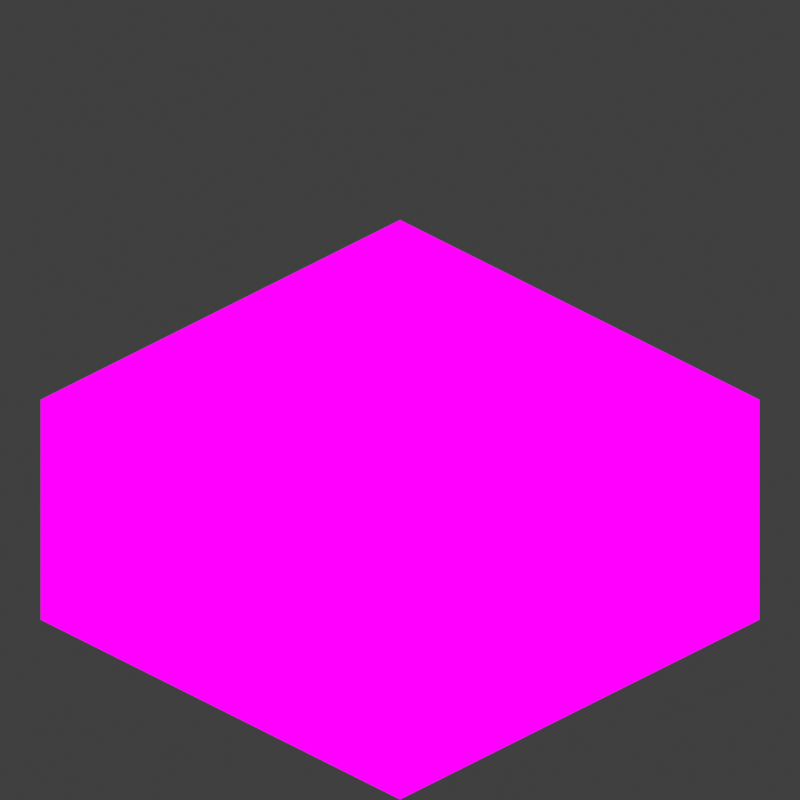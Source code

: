 # Source: slab.blend  (saved by Blender 2.93.20; exported with 4.5.12 LTS)
import bpy
from mathutils import Matrix  # noqa: F401  (used for matrix-valued properties, if any)

bpy.ops.wm.read_factory_settings(use_empty=True)
scene = bpy.context.scene
scene.name = 'Scene'

# ---- images (referenced by path relative to the original .blend; pixels are not part of the script)
import os
ASSET_DIR = os.environ.get("B2B_ASSET_DIR", "")  # directory of the original .blend (textures are referenced by path, not embedded)
HERE = os.path.dirname(os.path.abspath(__file__))  # packed textures are extracted next to this script under _unpacked/

def load_image(name, relpath, width, height, colorspace="sRGB"):
    """Load a texture the original file referenced (path relative to the .blend, or extracted next to this script)."""
    p = next((c for c in (os.path.join(HERE, relpath), os.path.join(ASSET_DIR, relpath)) if relpath and os.path.exists(c)), "")
    if p:
        img = bpy.data.images.load(p, check_existing=True)
        img.name = name
    else:  # same state as the original file: an image datablock whose file is absent (Cycles renders it pink)
        img = bpy.data.images.new(name, width, height)
        img.source = "FILE"
        img.filepath = "//" + (relpath or name)
    img.colorspace_settings.name = colorspace
    return img
img_missingno_png = load_image('missingno.png', 'missingno.png', 1024, 1024, 'sRGB')

# ---- materials (node trees are filled in below, after node groups)
mat_main = bpy.data.materials.new('MAIN')
mat_main.surface_render_method = 'BLENDED'
mat_main.blend_method = 'BLEND'
mat_main.use_transparency_overlap = False
mat_main.show_transparent_back = False
mat_main.use_backface_culling = True

# ---- material node trees
mat_main.use_nodes = True; mat_main.node_tree.nodes.clear()
_N = mat_main.node_tree.nodes; _L = mat_main.node_tree.links
n0 = _N.new('ShaderNodeValue'); n0.name = 'BrLeft'; n0.location = (-740, 140)
n0.label = 'Left'
n0.outputs[0].default_value = 1.0
n1 = _N.new('ShaderNodeValue'); n1.name = 'BrTop'; n1.location = (-740, 40)
n1.label = 'Top'
n1.outputs[0].default_value = 1.0
n2 = _N.new('ShaderNodeMix'); n2.name = 'Mix'; n2.location = (-300, 200)
n2.label = 'Right'
n2.data_type = 'RGBA'
n2.inputs[6].default_value = (0.0, 0.0, 0.0, 1.0)
n3 = _N.new('ShaderNodeMix'); n3.name = 'Mix.002'; n3.location = (-300, -160)
n3.label = 'Top'
n3.data_type = 'RGBA'
n3.inputs[6].default_value = (0.0, 0.0, 0.0, 1.0)
n4 = _N.new('ShaderNodeMix'); n4.name = 'Mix.001'; n4.location = (-300, 20)
n4.label = 'Left'
n4.data_type = 'RGBA'
n4.inputs[6].default_value = (0.0, 0.0, 0.0, 1.0)
n5 = _N.new('ShaderNodeMix'); n5.name = 'Mix.005'; n5.location = (160, -160)
n5.label = 'Top'
n5.data_type = 'RGBA'
n5.blend_type = 'MULTIPLY'
n5.inputs[0].default_value = 1.0
n6 = _N.new('ShaderNodeMix'); n6.name = 'Mix.003'; n6.location = (160, 200)
n6.label = 'Right'
n6.data_type = 'RGBA'
n6.blend_type = 'MULTIPLY'
n6.inputs[0].default_value = 1.0
n7 = _N.new('ShaderNodeMix'); n7.name = 'Mix.004'; n7.location = (160, 20)
n7.label = 'Left'
n7.data_type = 'RGBA'
n7.blend_type = 'MULTIPLY'
n7.inputs[0].default_value = 1.0
n8 = _N.new('ShaderNodeMix'); n8.name = 'Mix.007'; n8.location = (420, -20)
n8.data_type = 'RGBA'
n8.blend_type = 'ADD'
n8.inputs[0].default_value = 1.0
n9 = _N.new('ShaderNodeSeparateXYZ'); n9.name = 'Separate XYZ'; n9.location = (-300, 540)
n10 = _N.new('ShaderNodeNewGeometry'); n10.name = 'Geometry'; n10.location = (-460, 540)
n11 = _N.new('ShaderNodeMath'); n11.name = 'Math.002'; n11.location = (-120, 460)
n11.label = 'Top'
n11.hide = True
n11.operation = 'ABSOLUTE'
n11.use_clamp = True
n11.inputs[2].default_value = 0.0
n12 = _N.new('ShaderNodeTexImage'); n12.name = 'TexLeft'; n12.location = (-740, -320)
n12.label = 'Left'
n12.image = img_missingno_png
n12.interpolation = 'Closest'
n13 = _N.new('ShaderNodeTexImage'); n13.name = 'TexRight'; n13.location = (-740, -60)
n13.label = 'Right'
n13.image = img_missingno_png
n13.interpolation = 'Closest'
n14 = _N.new('ShaderNodeTexImage'); n14.name = 'TexTop'; n14.location = (-740, -580)
n14.label = 'Top'
n14.image = img_missingno_png
n14.interpolation = 'Closest'
n15 = _N.new('ShaderNodeMath'); n15.name = 'Math'; n15.location = (-120, 540)
n15.label = 'Right'
n15.hide = True
n15.operation = 'ABSOLUTE'
n15.use_clamp = True
n15.inputs[2].default_value = 0.0
n16 = _N.new('ShaderNodeMath'); n16.name = 'Math.001'; n16.location = (-120, 500)
n16.label = 'Left'
n16.hide = True
n16.operation = 'ABSOLUTE'
n16.use_clamp = True
n16.inputs[2].default_value = 0.0
n17 = _N.new('ShaderNodeOutputMaterial'); n17.name = 'Material Output'; n17.location = (1160, 220)
n17.target = 'CYCLES'
n18 = _N.new('ShaderNodeMath'); n18.name = 'Math.004'; n18.location = (160, -540)
n18.label = 'Left'
n18.operation = 'MULTIPLY'
n18.use_clamp = True
n18.inputs[2].default_value = 0.0
n19 = _N.new('ShaderNodeMath'); n19.name = 'Math.005'; n19.location = (160, -700)
n19.label = 'Top'
n19.operation = 'MULTIPLY'
n19.use_clamp = True
n19.inputs[2].default_value = 0.0
n20 = _N.new('ShaderNodeMath'); n20.name = 'Math.003'; n20.location = (160, -380)
n20.label = 'Right'
n20.operation = 'MULTIPLY'
n20.use_clamp = True
n20.inputs[2].default_value = 0.0
n21 = _N.new('ShaderNodeMath'); n21.name = 'Math.006'; n21.location = (420, -620)
n21.use_clamp = True
n21.inputs[2].default_value = 0.0
n22 = _N.new('ShaderNodeMath'); n22.name = 'Math.007'; n22.location = (600, -420)
n22.use_clamp = True
n22.inputs[2].default_value = 0.0
n23 = _N.new('ShaderNodeMix'); n23.name = 'Mix.006'; n23.location = (620, 200)
n23.data_type = 'RGBA'
n23.blend_type = 'ADD'
n23.inputs[0].default_value = 1.0
n24 = _N.new('ShaderNodeBsdfTransparent'); n24.name = 'Transparent BSDF'; n24.location = (660, -60)
n25 = _N.new('ShaderNodeMixShader'); n25.name = 'Mix Shader'; n25.location = (920, 0)
n26 = _N.new('ShaderNodeValue'); n26.name = 'BrRight'; n26.location = (-740, 240)
n26.label = 'Right'
n26.outputs[0].default_value = 1.0
n27 = _N.new('ShaderNodeOutputMaterial'); n27.name = 'Material Output.001'; n27.location = (0, 0)
n27.target = 'EEVEE'
n28 = _N.new('ShaderNodeMixShader'); n28.name = 'Mix Shader.001'; n28.location = (0, 0)
n28.label = 'Disable Shadow'
n28.hide = True
n29 = _N.new('ShaderNodeLightPath'); n29.name = 'Light Path'; n29.location = (0, 0)
n29.hide = True
n30 = _N.new('ShaderNodeBsdfTransparent'); n30.name = 'Transparent BSDF.001'; n30.location = (0, 0)
n30.hide = True
_L.new(n10.outputs[1], n9.inputs[0])
_L.new(n9.outputs[0], n15.inputs[0])
_L.new(n9.outputs[1], n16.inputs[0])
_L.new(n9.outputs[2], n11.inputs[0])
_L.new(n13.outputs[0], n2.inputs[7])
_L.new(n0.outputs[0], n4.inputs[0])
_L.new(n12.outputs[0], n4.inputs[7])
_L.new(n1.outputs[0], n3.inputs[0])
_L.new(n14.outputs[0], n3.inputs[7])
_L.new(n26.outputs[0], n2.inputs[0])
_L.new(n15.outputs[0], n6.inputs[7])
_L.new(n4.outputs[2], n7.inputs[6])
_L.new(n2.outputs[2], n6.inputs[6])
_L.new(n16.outputs[0], n7.inputs[7])
_L.new(n11.outputs[0], n5.inputs[6])
_L.new(n3.outputs[2], n5.inputs[7])
_L.new(n6.outputs[2], n23.inputs[6])
_L.new(n7.outputs[2], n8.inputs[6])
_L.new(n5.outputs[2], n8.inputs[7])
_L.new(n8.outputs[2], n23.inputs[7])
_L.new(n13.outputs[1], n20.inputs[1])
_L.new(n15.outputs[0], n20.inputs[0])
_L.new(n12.outputs[1], n18.inputs[1])
_L.new(n14.outputs[1], n19.inputs[1])
_L.new(n16.outputs[0], n18.inputs[0])
_L.new(n11.outputs[0], n19.inputs[0])
_L.new(n18.outputs[0], n21.inputs[0])
_L.new(n19.outputs[0], n21.inputs[1])
_L.new(n21.outputs[0], n22.inputs[1])
_L.new(n20.outputs[0], n22.inputs[0])
_L.new(n24.outputs[0], n25.inputs[1])
_L.new(n23.outputs[2], n25.inputs[2])
_L.new(n22.outputs[0], n25.inputs[0])
_L.new(n25.outputs[0], n17.inputs[0])
_L.new(n25.outputs[0], n28.inputs[1])
_L.new(n28.outputs[0], n27.inputs[0])
_L.new(n29.outputs[1], n28.inputs[0])
_L.new(n30.outputs[0], n28.inputs[2])
n17.is_active_output = True

# ---- world
world_world = bpy.data.worlds.new('World'); scene.world = world_world
world_world.use_nodes = True; world_world.node_tree.nodes.clear()
_N = world_world.node_tree.nodes; _L = world_world.node_tree.links
n0 = _N.new('ShaderNodeOutputWorld'); n0.name = 'World Output'; n0.location = (300, 300)
n1 = _N.new('ShaderNodeBackground'); n1.name = 'Background'; n1.location = (10, 300)
n1.inputs[0].default_value = (0.05088, 0.05088, 0.05088, 1.0)
_L.new(n1.outputs[0], n0.inputs[0])
n0.is_active_output = True
world_world.color = (0.05088, 0.05088, 0.05088)
world_world.use_sun_shadow = False
world_world.sun_shadow_jitter_overblur = 0.0

# ---- cameras
cam_camera_001 = bpy.data.cameras.new('Camera.001')
cam_camera_001.type = 'ORTHO'
cam_camera_001.ortho_scale = 1.574

# ---- meshes
me_cubemain = bpy.data.meshes.new('CubeMain')
me_cubemain.from_pydata([(-0.5, -0.5, -0.5), (-0.5, -0.5, 0.0), (-0.5, 0.5, 0.0), (0.5, -0.5, -0.5), (0.5, -0.5, 0.0), (0.5, 0.5, -0.5), (0.5, 0.5, 0.0)], [], [(5, 6, 4, 3), (3, 4, 1, 0), (6, 2, 1, 4)])
_uv = me_cubemain.uv_layers.new(name='UVMap')
_uv.uv.foreach_set('vector', [1.0, 0.0, 1.0, 0.5, 0.0, 0.5, 0.0, 0.0, 1.0, 1.49e-08, 1.0, 0.5, 0.0, 0.5, 2.98e-08, 0.0, 1.0, 0.0, 1.0, 1.0, 2.98e-08, 1.0, 0.0, 2.98e-08])
me_cubemain.materials.append(mat_main)
me_cubemain.use_remesh_fix_poles = True
me_cubemain.use_remesh_preserve_attributes = False
me_cubemain.use_mirror_vertex_groups = False
me_cubemain.update()

# ---- objects
ob_cubemain = bpy.data.objects.new('CubeMain', me_cubemain)
ob_camera = bpy.data.objects.new('Camera', cam_camera_001)

# ---- transforms, parenting, visibility, modifiers, constraints
ob_cubemain.location = (0.0, 0.0, 0.0)
ob_cubemain.visible_shadow = False
ob_cubemain.lineart.crease_threshold = 0.0
ob_camera.location = (2.0, -2.0, 1.633)
ob_camera.rotation_euler = (1.047, 0.0, 0.7854)
ob_camera.lineart.crease_threshold = 0.0

# ---- collection membership
scene.collection.objects.link(ob_cubemain)
scene.collection.objects.link(ob_camera)

# ---- scene / render settings (as saved in the file)
scene.camera = ob_camera
scene.frame_start = 1; scene.frame_end = 250; scene.frame_set(1)
scene.render.engine = 'BLENDER_EEVEE_NEXT'
scene.render.resolution_x = 256
scene.render.resolution_y = 256
scene.render.filter_size = 1.0
scene.render.film_transparent = True
scene.cycles.use_denoising = False
scene.cycles.samples = 128
scene.cycles.sampling_pattern = 'TABULATED_SOBOL'
scene.cycles.use_adaptive_sampling = False
scene.cycles.use_light_tree = False
scene.eevee.taa_samples = 1
scene.eevee.taa_render_samples = 1
scene.view_settings.view_transform = 'Standard'
bpy.context.view_layer.update()

# ---- added for rendering (the .blend has no usable light): sun
light_auto_sun = bpy.data.lights.new('AutoSun', 'SUN')
light_auto_sun.energy = 3.0
light_auto_sun.angle = 0.0523599
ob_auto_sun = bpy.data.objects.new('AutoSun', light_auto_sun)
scene.collection.objects.link(ob_auto_sun)
ob_auto_sun.rotation_euler = (0.872665, 0.174533, 0.523599)
bpy.context.view_layer.update()
